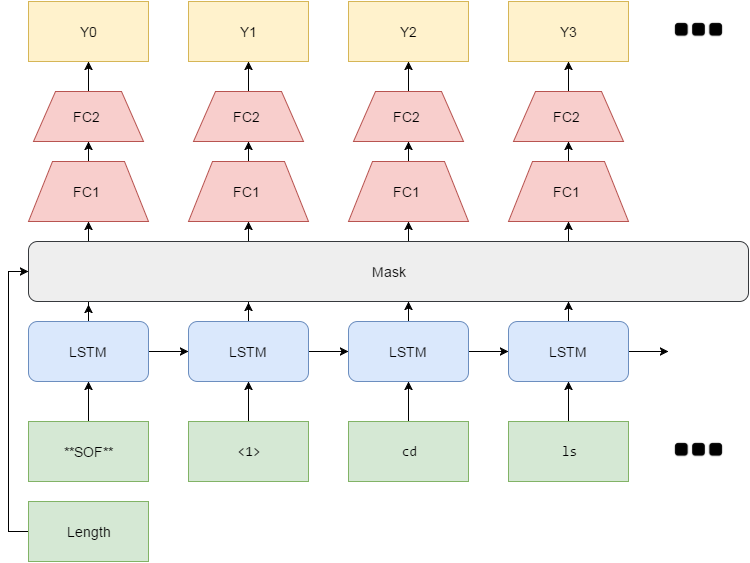

The diagram above was exported from draw.io. Its source (the exported page's mxGraphModel, read from the mxfile embedded in the PNG):
<mxGraphModel dx="1042" dy="493" grid="1" gridSize="10" guides="1" tooltips="1" connect="1" arrows="1" fold="1" page="1" pageScale="1" pageWidth="850" pageHeight="1100" background="#ffffff" math="0" shadow="0">
  <root>
    <mxCell id="0" />
    <mxCell id="1" parent="0" />
    <mxCell id="8" style="edgeStyle=orthogonalEdgeStyle;rounded=0;html=1;entryX=0.5;entryY=1;jettySize=auto;orthogonalLoop=1;fontSize=14;" parent="1" source="2" target="7" edge="1">
      <mxGeometry relative="1" as="geometry" />
    </mxCell>
    <mxCell id="2" value="**SOF**" style="whiteSpace=wrap;fillColor=#d5e8d4;strokeColor=#82b366;fontSize=14;fontStyle=0;html=1;" parent="1" vertex="1">
      <mxGeometry x="40" y="440" width="120" height="60" as="geometry" />
    </mxCell>
    <mxCell id="16" style="edgeStyle=orthogonalEdgeStyle;rounded=0;html=1;entryX=0.5;entryY=1;jettySize=auto;orthogonalLoop=1;fontSize=14;" parent="1" source="3" target="12" edge="1">
      <mxGeometry relative="1" as="geometry" />
    </mxCell>
    <mxCell id="3" value="&lt;pre&gt;&lt;code&gt;cd&lt;/code&gt;&lt;/pre&gt;" style="whiteSpace=wrap;fillColor=#d5e8d4;strokeColor=#82b366;fontSize=14;html=1;fontStyle=0" parent="1" vertex="1">
      <mxGeometry x="360" y="440" width="120" height="60" as="geometry" />
    </mxCell>
    <mxCell id="11" style="edgeStyle=orthogonalEdgeStyle;rounded=0;html=1;entryX=0.5;entryY=1;jettySize=auto;orthogonalLoop=1;fontSize=14;" parent="1" source="4" target="9" edge="1">
      <mxGeometry relative="1" as="geometry" />
    </mxCell>
    <mxCell id="4" value="&lt;pre&gt;&lt;code&gt;&amp;lt;1&amp;gt;&lt;/code&gt;&lt;/pre&gt;" style="whiteSpace=wrap;fillColor=#d5e8d4;strokeColor=#82b366;fontSize=14;html=1;fontStyle=0" parent="1" vertex="1">
      <mxGeometry x="200" y="440" width="120" height="60" as="geometry" />
    </mxCell>
    <mxCell id="17" style="edgeStyle=orthogonalEdgeStyle;rounded=0;html=1;entryX=0.5;entryY=1;jettySize=auto;orthogonalLoop=1;fontSize=14;" parent="1" source="5" target="13" edge="1">
      <mxGeometry relative="1" as="geometry" />
    </mxCell>
    <mxCell id="5" value="&lt;pre&gt;&lt;code&gt;ls&lt;/code&gt;&lt;/pre&gt;" style="whiteSpace=wrap;fillColor=#d5e8d4;strokeColor=#82b366;fontSize=14;html=1;fontStyle=0" parent="1" vertex="1">
      <mxGeometry x="520" y="440" width="120" height="60" as="geometry" />
    </mxCell>
    <mxCell id="6" value="" style="shape=image;html=1;verticalAlign=top;verticalLabelPosition=bottom;labelBackgroundColor=#ffffff;imageAspect=0;aspect=fixed;image=https://cdn2.iconfinder.com/data/icons/font-awesome/1792/ellipsis-h-128.png" parent="1" vertex="1">
      <mxGeometry x="680" y="440" width="60" height="60" as="geometry" />
    </mxCell>
    <mxCell id="22" style="edgeStyle=orthogonalEdgeStyle;rounded=0;html=1;entryX=0.5;entryY=1;jettySize=auto;orthogonalLoop=1;fontSize=14;" parent="1" target="21" edge="1">
      <mxGeometry relative="1" as="geometry">
        <mxPoint x="100" y="260" as="sourcePoint" />
      </mxGeometry>
    </mxCell>
    <mxCell id="61" style="edgeStyle=orthogonalEdgeStyle;rounded=0;html=1;entryX=0;entryY=0.5;jettySize=auto;orthogonalLoop=1;fontSize=14;" parent="1" source="7" target="9" edge="1">
      <mxGeometry relative="1" as="geometry" />
    </mxCell>
    <mxCell id="64" style="edgeStyle=orthogonalEdgeStyle;rounded=0;html=1;entryX=0.084;entryY=1.05;entryPerimeter=0;jettySize=auto;orthogonalLoop=1;fontSize=14;" parent="1" source="7" target="49" edge="1">
      <mxGeometry relative="1" as="geometry" />
    </mxCell>
    <mxCell id="7" value="LSTM" style="rounded=1;whiteSpace=wrap;html=1;fontSize=14;fillColor=#dae8fc;strokeColor=#6c8ebf;" parent="1" vertex="1">
      <mxGeometry x="40" y="340" width="120" height="60" as="geometry" />
    </mxCell>
    <mxCell id="32" style="edgeStyle=orthogonalEdgeStyle;rounded=0;html=1;entryX=0.5;entryY=1;jettySize=auto;orthogonalLoop=1;fontSize=14;" parent="1" target="25" edge="1">
      <mxGeometry relative="1" as="geometry">
        <mxPoint x="260" y="260" as="sourcePoint" />
      </mxGeometry>
    </mxCell>
    <mxCell id="62" style="edgeStyle=orthogonalEdgeStyle;rounded=0;html=1;entryX=0;entryY=0.5;jettySize=auto;orthogonalLoop=1;fontSize=14;" parent="1" source="9" target="12" edge="1">
      <mxGeometry relative="1" as="geometry" />
    </mxCell>
    <mxCell id="66" style="edgeStyle=orthogonalEdgeStyle;rounded=0;html=1;entryX=0.306;entryY=1.017;entryPerimeter=0;jettySize=auto;orthogonalLoop=1;fontSize=14;" parent="1" source="9" target="49" edge="1">
      <mxGeometry relative="1" as="geometry" />
    </mxCell>
    <mxCell id="9" value="LSTM" style="rounded=1;whiteSpace=wrap;html=1;fontSize=14;fillColor=#dae8fc;strokeColor=#6c8ebf;" parent="1" vertex="1">
      <mxGeometry x="200" y="340" width="120" height="60" as="geometry" />
    </mxCell>
    <mxCell id="33" style="edgeStyle=orthogonalEdgeStyle;rounded=0;html=1;entryX=0.5;entryY=1;jettySize=auto;orthogonalLoop=1;fontSize=14;" parent="1" target="27" edge="1">
      <mxGeometry relative="1" as="geometry">
        <mxPoint x="420" y="260" as="sourcePoint" />
      </mxGeometry>
    </mxCell>
    <mxCell id="63" style="edgeStyle=orthogonalEdgeStyle;rounded=0;html=1;entryX=0;entryY=0.5;jettySize=auto;orthogonalLoop=1;fontSize=14;" parent="1" source="12" target="13" edge="1">
      <mxGeometry relative="1" as="geometry" />
    </mxCell>
    <mxCell id="67" style="edgeStyle=orthogonalEdgeStyle;rounded=0;html=1;entryX=0.528;entryY=1;entryPerimeter=0;jettySize=auto;orthogonalLoop=1;fontSize=14;" parent="1" source="12" target="49" edge="1">
      <mxGeometry relative="1" as="geometry" />
    </mxCell>
    <mxCell id="12" value="LSTM" style="rounded=1;whiteSpace=wrap;html=1;fontSize=14;fillColor=#dae8fc;strokeColor=#6c8ebf;" parent="1" vertex="1">
      <mxGeometry x="360" y="340" width="120" height="60" as="geometry" />
    </mxCell>
    <mxCell id="34" style="edgeStyle=orthogonalEdgeStyle;rounded=0;html=1;entryX=0.5;entryY=1;jettySize=auto;orthogonalLoop=1;fontSize=14;" parent="1" target="29" edge="1">
      <mxGeometry relative="1" as="geometry">
        <mxPoint x="580" y="260" as="sourcePoint" />
      </mxGeometry>
    </mxCell>
    <mxCell id="68" style="edgeStyle=orthogonalEdgeStyle;rounded=0;html=1;entryX=0.75;entryY=1;jettySize=auto;orthogonalLoop=1;fontSize=14;" parent="1" source="13" target="49" edge="1">
      <mxGeometry relative="1" as="geometry" />
    </mxCell>
    <mxCell id="69" style="edgeStyle=orthogonalEdgeStyle;rounded=0;html=1;jettySize=auto;orthogonalLoop=1;fontSize=14;" parent="1" source="13" edge="1">
      <mxGeometry relative="1" as="geometry">
        <mxPoint x="680" y="370" as="targetPoint" />
      </mxGeometry>
    </mxCell>
    <mxCell id="13" value="LSTM" style="rounded=1;whiteSpace=wrap;html=1;fontSize=14;fillColor=#dae8fc;strokeColor=#6c8ebf;" parent="1" vertex="1">
      <mxGeometry x="520" y="340" width="120" height="60" as="geometry" />
    </mxCell>
    <mxCell id="24" style="edgeStyle=orthogonalEdgeStyle;rounded=0;html=1;entryX=0.5;entryY=1;jettySize=auto;orthogonalLoop=1;fontSize=14;" parent="1" source="21" target="23" edge="1">
      <mxGeometry relative="1" as="geometry" />
    </mxCell>
    <mxCell id="21" value="FC1&amp;nbsp;" style="shape=trapezoid;whiteSpace=wrap;html=1;fontSize=14;fillColor=#f8cecc;strokeColor=#b85450;" parent="1" vertex="1">
      <mxGeometry x="40" y="180" width="120" height="60" as="geometry" />
    </mxCell>
    <mxCell id="42" style="edgeStyle=orthogonalEdgeStyle;rounded=0;html=1;entryX=0.5;entryY=1;jettySize=auto;orthogonalLoop=1;fontSize=14;" parent="1" source="23" target="40" edge="1">
      <mxGeometry relative="1" as="geometry" />
    </mxCell>
    <mxCell id="23" value="FC2&amp;nbsp;" style="shape=trapezoid;whiteSpace=wrap;html=1;fontSize=14;fillColor=#f8cecc;strokeColor=#b85450;" parent="1" vertex="1">
      <mxGeometry x="45" y="110" width="110" height="50" as="geometry" />
    </mxCell>
    <mxCell id="37" style="edgeStyle=orthogonalEdgeStyle;rounded=0;html=1;entryX=0.5;entryY=1;jettySize=auto;orthogonalLoop=1;fontSize=14;" parent="1" source="25" target="26" edge="1">
      <mxGeometry relative="1" as="geometry" />
    </mxCell>
    <mxCell id="25" value="FC1&amp;nbsp;" style="shape=trapezoid;whiteSpace=wrap;html=1;fontSize=14;fillColor=#f8cecc;strokeColor=#b85450;" parent="1" vertex="1">
      <mxGeometry x="200" y="180" width="120" height="60" as="geometry" />
    </mxCell>
    <mxCell id="43" style="edgeStyle=orthogonalEdgeStyle;rounded=0;html=1;entryX=0.5;entryY=1;jettySize=auto;orthogonalLoop=1;fontSize=14;" parent="1" source="26" target="41" edge="1">
      <mxGeometry relative="1" as="geometry" />
    </mxCell>
    <mxCell id="26" value="FC2&amp;nbsp;" style="shape=trapezoid;whiteSpace=wrap;html=1;fontSize=14;fillColor=#f8cecc;strokeColor=#b85450;" parent="1" vertex="1">
      <mxGeometry x="205" y="110" width="110" height="50" as="geometry" />
    </mxCell>
    <mxCell id="35" style="edgeStyle=orthogonalEdgeStyle;rounded=0;html=1;entryX=0.5;entryY=1;jettySize=auto;orthogonalLoop=1;fontSize=14;" parent="1" source="27" target="28" edge="1">
      <mxGeometry relative="1" as="geometry" />
    </mxCell>
    <mxCell id="27" value="FC1&amp;nbsp;" style="shape=trapezoid;whiteSpace=wrap;html=1;fontSize=14;fillColor=#f8cecc;strokeColor=#b85450;" parent="1" vertex="1">
      <mxGeometry x="360" y="180" width="120" height="60" as="geometry" />
    </mxCell>
    <mxCell id="46" style="edgeStyle=orthogonalEdgeStyle;rounded=0;html=1;entryX=0.5;entryY=1;jettySize=auto;orthogonalLoop=1;fontSize=14;" parent="1" source="28" target="44" edge="1">
      <mxGeometry relative="1" as="geometry" />
    </mxCell>
    <mxCell id="28" value="FC2&amp;nbsp;" style="shape=trapezoid;whiteSpace=wrap;html=1;fontSize=14;fillColor=#f8cecc;strokeColor=#b85450;" parent="1" vertex="1">
      <mxGeometry x="365" y="110" width="110" height="50" as="geometry" />
    </mxCell>
    <mxCell id="36" style="edgeStyle=orthogonalEdgeStyle;rounded=0;html=1;entryX=0.5;entryY=1;jettySize=auto;orthogonalLoop=1;fontSize=14;" parent="1" source="29" target="30" edge="1">
      <mxGeometry relative="1" as="geometry" />
    </mxCell>
    <mxCell id="29" value="FC1&amp;nbsp;" style="shape=trapezoid;whiteSpace=wrap;html=1;fontSize=14;fillColor=#f8cecc;strokeColor=#b85450;" parent="1" vertex="1">
      <mxGeometry x="520" y="180" width="120" height="60" as="geometry" />
    </mxCell>
    <mxCell id="48" style="edgeStyle=orthogonalEdgeStyle;rounded=0;html=1;entryX=0.5;entryY=1;jettySize=auto;orthogonalLoop=1;fontSize=14;" parent="1" source="30" target="45" edge="1">
      <mxGeometry relative="1" as="geometry" />
    </mxCell>
    <mxCell id="30" value="FC2&amp;nbsp;" style="shape=trapezoid;whiteSpace=wrap;html=1;fontSize=14;fillColor=#f8cecc;strokeColor=#b85450;" parent="1" vertex="1">
      <mxGeometry x="525" y="110" width="110" height="50" as="geometry" />
    </mxCell>
    <mxCell id="40" value="Y0" style="whiteSpace=wrap;html=1;fontSize=14;fillColor=#fff2cc;strokeColor=#d6b656;" parent="1" vertex="1">
      <mxGeometry x="40" y="20" width="120" height="60" as="geometry" />
    </mxCell>
    <mxCell id="41" value="Y1" style="whiteSpace=wrap;html=1;fontSize=14;fillColor=#fff2cc;strokeColor=#d6b656;" parent="1" vertex="1">
      <mxGeometry x="200" y="20" width="120" height="60" as="geometry" />
    </mxCell>
    <mxCell id="44" value="Y2" style="whiteSpace=wrap;html=1;fontSize=14;fillColor=#fff2cc;strokeColor=#d6b656;" parent="1" vertex="1">
      <mxGeometry x="360" y="20" width="120" height="60" as="geometry" />
    </mxCell>
    <mxCell id="45" value="Y3" style="whiteSpace=wrap;html=1;fontSize=14;fillColor=#fff2cc;strokeColor=#d6b656;" parent="1" vertex="1">
      <mxGeometry x="520" y="20" width="120" height="60" as="geometry" />
    </mxCell>
    <mxCell id="49" value="Mask" style="rounded=1;whiteSpace=wrap;html=1;fontSize=14;fillColor=#eeeeee;strokeColor=#36393d;" parent="1" vertex="1">
      <mxGeometry x="40" y="260" width="720" height="60" as="geometry" />
    </mxCell>
    <mxCell id="51" style="edgeStyle=orthogonalEdgeStyle;rounded=0;html=1;entryX=0;entryY=0.5;jettySize=auto;orthogonalLoop=1;fontSize=14;" parent="1" source="50" target="49" edge="1">
      <mxGeometry relative="1" as="geometry">
        <Array as="points">
          <mxPoint x="20" y="550" />
          <mxPoint x="20" y="290" />
        </Array>
      </mxGeometry>
    </mxCell>
    <mxCell id="50" value="Length" style="whiteSpace=wrap;html=1;fontSize=14;fillColor=#d5e8d4;strokeColor=#82b366;" parent="1" vertex="1">
      <mxGeometry x="40" y="520" width="120" height="60" as="geometry" />
    </mxCell>
    <mxCell id="70" value="" style="shape=image;html=1;verticalAlign=top;verticalLabelPosition=bottom;labelBackgroundColor=#ffffff;imageAspect=0;aspect=fixed;image=https://cdn2.iconfinder.com/data/icons/font-awesome/1792/ellipsis-h-128.png" vertex="1" parent="1">
      <mxGeometry x="680" y="20" width="60" height="60" as="geometry" />
    </mxCell>
  </root>
</mxGraphModel>